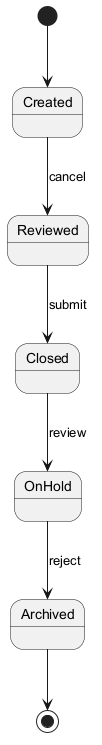

The diagram above was rendered by PlantUML. Its source (embedded in the PNG):
@startuml
skinparam backgroundColor #FFFFFF
skinparam classBackgroundColor #F3E5F5
skinparam classBorderColor #6A1B9A
[*] --> Created
Created --> Reviewed : cancel
Reviewed --> Closed : submit
Closed --> OnHold : review
OnHold --> Archived : reject
Archived --> [*]
@enduml